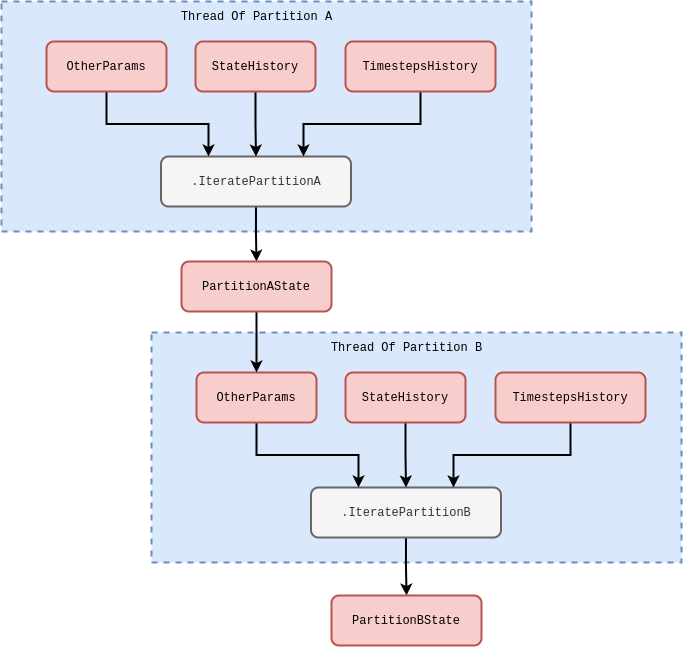

The diagram above was exported from draw.io. Its source (the exported page's mxGraphModel, read from the mxfile embedded in the PNG):
<mxGraphModel dx="1040" dy="681" grid="1" gridSize="10" guides="1" tooltips="1" connect="1" arrows="1" fold="1" page="1" pageScale="1" pageWidth="827" pageHeight="1169" math="0" shadow="0">
  <root>
    <mxCell id="0" />
    <mxCell id="1" parent="0" />
    <mxCell id="P4KPCU9kDa-dN_hKVxoX-1" value="" style="rounded=0;whiteSpace=wrap;html=1;dashed=1;strokeWidth=2;fillColor=#dae8fc;strokeColor=#6c8ebf;" vertex="1" parent="1">
      <mxGeometry x="170" y="351" width="530" height="230" as="geometry" />
    </mxCell>
    <mxCell id="pjl-vLjqBipgMqO0OQ1_-10" style="edgeStyle=orthogonalEdgeStyle;rounded=0;orthogonalLoop=1;jettySize=auto;html=1;strokeWidth=2;" edge="1" parent="1" source="XfwfGcOYvzVuk-yb6tex-2" target="pjl-vLjqBipgMqO0OQ1_-9">
      <mxGeometry relative="1" as="geometry">
        <mxPoint x="425" y="621" as="targetPoint" />
      </mxGeometry>
    </mxCell>
    <mxCell id="XfwfGcOYvzVuk-yb6tex-2" value="&lt;font face=&quot;Courier New&quot;&gt;.IteratePartitionB&lt;/font&gt;" style="rounded=1;whiteSpace=wrap;html=1;strokeWidth=2;fillColor=#f5f5f5;fontColor=#333333;strokeColor=#666666;" vertex="1" parent="1">
      <mxGeometry x="329.5" y="506" width="190" height="50" as="geometry" />
    </mxCell>
    <mxCell id="pjl-vLjqBipgMqO0OQ1_-7" style="edgeStyle=orthogonalEdgeStyle;rounded=0;orthogonalLoop=1;jettySize=auto;html=1;entryX=0.25;entryY=0;entryDx=0;entryDy=0;strokeWidth=2;" edge="1" parent="1" source="XfwfGcOYvzVuk-yb6tex-3" target="XfwfGcOYvzVuk-yb6tex-2">
      <mxGeometry relative="1" as="geometry" />
    </mxCell>
    <mxCell id="XfwfGcOYvzVuk-yb6tex-3" value="&lt;font face=&quot;Courier New&quot;&gt;OtherParams&lt;/font&gt;" style="rounded=1;whiteSpace=wrap;html=1;strokeWidth=2;fillColor=#f8cecc;strokeColor=#b85450;" vertex="1" parent="1">
      <mxGeometry x="215" y="391" width="120" height="50" as="geometry" />
    </mxCell>
    <mxCell id="pjl-vLjqBipgMqO0OQ1_-3" value="" style="edgeStyle=orthogonalEdgeStyle;rounded=0;orthogonalLoop=1;jettySize=auto;html=1;strokeWidth=2;exitX=0.5;exitY=1;exitDx=0;exitDy=0;" edge="1" parent="1" source="P4KPCU9kDa-dN_hKVxoX-12" target="XfwfGcOYvzVuk-yb6tex-3">
      <mxGeometry relative="1" as="geometry">
        <mxPoint x="275" y="330" as="sourcePoint" />
      </mxGeometry>
    </mxCell>
    <mxCell id="pjl-vLjqBipgMqO0OQ1_-9" value="&lt;font face=&quot;Courier New&quot;&gt;PartitionBState&lt;/font&gt;" style="rounded=1;whiteSpace=wrap;html=1;strokeWidth=2;fillColor=#f8cecc;strokeColor=#b85450;" vertex="1" parent="1">
      <mxGeometry x="350" y="614" width="150" height="50" as="geometry" />
    </mxCell>
    <mxCell id="P4KPCU9kDa-dN_hKVxoX-5" style="edgeStyle=orthogonalEdgeStyle;rounded=0;orthogonalLoop=1;jettySize=auto;html=1;entryX=0.5;entryY=0;entryDx=0;entryDy=0;strokeWidth=2;" edge="1" parent="1" source="P4KPCU9kDa-dN_hKVxoX-2" target="XfwfGcOYvzVuk-yb6tex-2">
      <mxGeometry relative="1" as="geometry" />
    </mxCell>
    <mxCell id="P4KPCU9kDa-dN_hKVxoX-2" value="&lt;font face=&quot;Courier New&quot;&gt;StateHistory&lt;/font&gt;" style="rounded=1;whiteSpace=wrap;html=1;strokeWidth=2;fillColor=#f8cecc;strokeColor=#b85450;" vertex="1" parent="1">
      <mxGeometry x="364" y="391" width="120" height="50" as="geometry" />
    </mxCell>
    <mxCell id="P4KPCU9kDa-dN_hKVxoX-6" style="edgeStyle=orthogonalEdgeStyle;rounded=0;orthogonalLoop=1;jettySize=auto;html=1;entryX=0.75;entryY=0;entryDx=0;entryDy=0;strokeWidth=2;" edge="1" parent="1" source="P4KPCU9kDa-dN_hKVxoX-3" target="XfwfGcOYvzVuk-yb6tex-2">
      <mxGeometry relative="1" as="geometry" />
    </mxCell>
    <mxCell id="P4KPCU9kDa-dN_hKVxoX-3" value="&lt;font face=&quot;Courier New&quot;&gt;TimestepsHistory&lt;/font&gt;" style="rounded=1;whiteSpace=wrap;html=1;strokeWidth=2;fillColor=#f8cecc;strokeColor=#b85450;" vertex="1" parent="1">
      <mxGeometry x="514" y="391" width="150" height="50" as="geometry" />
    </mxCell>
    <mxCell id="P4KPCU9kDa-dN_hKVxoX-7" value="" style="rounded=0;whiteSpace=wrap;html=1;dashed=1;strokeWidth=2;fillColor=#dae8fc;strokeColor=#6c8ebf;" vertex="1" parent="1">
      <mxGeometry x="20" y="20" width="530" height="230" as="geometry" />
    </mxCell>
    <mxCell id="P4KPCU9kDa-dN_hKVxoX-8" style="edgeStyle=orthogonalEdgeStyle;rounded=0;orthogonalLoop=1;jettySize=auto;html=1;entryX=0.5;entryY=0;entryDx=0;entryDy=0;strokeWidth=2;" edge="1" parent="1" source="P4KPCU9kDa-dN_hKVxoX-9" target="P4KPCU9kDa-dN_hKVxoX-12">
      <mxGeometry relative="1" as="geometry" />
    </mxCell>
    <mxCell id="P4KPCU9kDa-dN_hKVxoX-9" value="&lt;font face=&quot;Courier New&quot;&gt;.IteratePartitionA&lt;/font&gt;" style="rounded=1;whiteSpace=wrap;html=1;strokeWidth=2;fillColor=#f5f5f5;fontColor=#333333;strokeColor=#666666;" vertex="1" parent="1">
      <mxGeometry x="179.5" y="175" width="190" height="50" as="geometry" />
    </mxCell>
    <mxCell id="P4KPCU9kDa-dN_hKVxoX-10" style="edgeStyle=orthogonalEdgeStyle;rounded=0;orthogonalLoop=1;jettySize=auto;html=1;entryX=0.25;entryY=0;entryDx=0;entryDy=0;strokeWidth=2;" edge="1" parent="1" source="P4KPCU9kDa-dN_hKVxoX-11" target="P4KPCU9kDa-dN_hKVxoX-9">
      <mxGeometry relative="1" as="geometry" />
    </mxCell>
    <mxCell id="P4KPCU9kDa-dN_hKVxoX-11" value="&lt;font face=&quot;Courier New&quot;&gt;OtherParams&lt;/font&gt;" style="rounded=1;whiteSpace=wrap;html=1;strokeWidth=2;fillColor=#f8cecc;strokeColor=#b85450;" vertex="1" parent="1">
      <mxGeometry x="65" y="60" width="120" height="50" as="geometry" />
    </mxCell>
    <mxCell id="P4KPCU9kDa-dN_hKVxoX-12" value="&lt;font face=&quot;Courier New&quot;&gt;PartitionAState&lt;/font&gt;" style="rounded=1;whiteSpace=wrap;html=1;strokeWidth=2;fillColor=#f8cecc;strokeColor=#b85450;" vertex="1" parent="1">
      <mxGeometry x="200" y="280" width="150" height="50" as="geometry" />
    </mxCell>
    <mxCell id="P4KPCU9kDa-dN_hKVxoX-13" style="edgeStyle=orthogonalEdgeStyle;rounded=0;orthogonalLoop=1;jettySize=auto;html=1;entryX=0.5;entryY=0;entryDx=0;entryDy=0;strokeWidth=2;" edge="1" parent="1" source="P4KPCU9kDa-dN_hKVxoX-14" target="P4KPCU9kDa-dN_hKVxoX-9">
      <mxGeometry relative="1" as="geometry" />
    </mxCell>
    <mxCell id="P4KPCU9kDa-dN_hKVxoX-14" value="&lt;font face=&quot;Courier New&quot;&gt;StateHistory&lt;/font&gt;" style="rounded=1;whiteSpace=wrap;html=1;strokeWidth=2;fillColor=#f8cecc;strokeColor=#b85450;" vertex="1" parent="1">
      <mxGeometry x="214" y="60" width="120" height="50" as="geometry" />
    </mxCell>
    <mxCell id="P4KPCU9kDa-dN_hKVxoX-15" style="edgeStyle=orthogonalEdgeStyle;rounded=0;orthogonalLoop=1;jettySize=auto;html=1;entryX=0.75;entryY=0;entryDx=0;entryDy=0;strokeWidth=2;" edge="1" parent="1" source="P4KPCU9kDa-dN_hKVxoX-16" target="P4KPCU9kDa-dN_hKVxoX-9">
      <mxGeometry relative="1" as="geometry" />
    </mxCell>
    <mxCell id="P4KPCU9kDa-dN_hKVxoX-16" value="&lt;font face=&quot;Courier New&quot;&gt;TimestepsHistory&lt;/font&gt;" style="rounded=1;whiteSpace=wrap;html=1;strokeWidth=2;fillColor=#f8cecc;strokeColor=#b85450;" vertex="1" parent="1">
      <mxGeometry x="364" y="60" width="150" height="50" as="geometry" />
    </mxCell>
    <mxCell id="CScZH1e6gmnlzpBPF_cw-1" value="&lt;font face=&quot;Courier New&quot;&gt;Thread Of Partition A&lt;/font&gt;" style="text;html=1;strokeColor=none;fillColor=none;align=center;verticalAlign=middle;whiteSpace=wrap;rounded=0;" vertex="1" parent="1">
      <mxGeometry x="193.5" y="20" width="163" height="30" as="geometry" />
    </mxCell>
    <mxCell id="CScZH1e6gmnlzpBPF_cw-2" value="&lt;font face=&quot;Courier New&quot;&gt;Thread Of Partition B&lt;/font&gt;" style="text;html=1;strokeColor=none;fillColor=none;align=center;verticalAlign=middle;whiteSpace=wrap;rounded=0;" vertex="1" parent="1">
      <mxGeometry x="343.5" y="351" width="163" height="30" as="geometry" />
    </mxCell>
  </root>
</mxGraphModel>